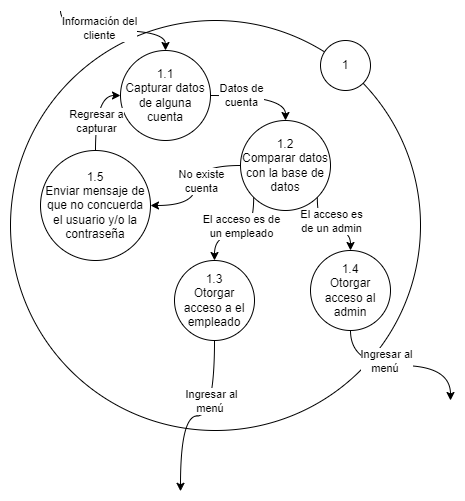

The diagram above was exported from draw.io. Its source (the exported page's mxGraphModel, read from the mxfile embedded in the PNG):
<mxGraphModel dx="1727" dy="1023" grid="1" gridSize="10" guides="1" tooltips="1" connect="1" arrows="1" fold="1" page="1" pageScale="1" pageWidth="827" pageHeight="1169" math="0" shadow="0">
  <root>
    <mxCell id="0" />
    <mxCell id="1" parent="0" />
    <mxCell id="2" value="" style="ellipse;whiteSpace=wrap;html=1;aspect=fixed;" vertex="1" parent="1">
      <mxGeometry x="170" y="20" width="410" height="410" as="geometry" />
    </mxCell>
    <mxCell id="3" value="1" style="ellipse;whiteSpace=wrap;html=1;aspect=fixed;" vertex="1" parent="1">
      <mxGeometry x="480" y="40" width="50" height="50" as="geometry" />
    </mxCell>
    <mxCell id="4" style="edgeStyle=orthogonalEdgeStyle;rounded=0;orthogonalLoop=1;jettySize=auto;html=1;exitX=1;exitY=0.5;exitDx=0;exitDy=0;entryX=0.5;entryY=0;entryDx=0;entryDy=0;curved=1;" edge="1" source="8" target="15" parent="1">
      <mxGeometry relative="1" as="geometry" />
    </mxCell>
    <mxCell id="5" value="Datos de &lt;br&gt;cuenta" style="edgeLabel;html=1;align=center;verticalAlign=middle;resizable=0;points=[];" vertex="1" connectable="0" parent="4">
      <mxGeometry x="-0.048" y="1" relative="1" as="geometry">
        <mxPoint x="-18" as="offset" />
      </mxGeometry>
    </mxCell>
    <mxCell id="6" style="edgeStyle=orthogonalEdgeStyle;rounded=0;orthogonalLoop=1;jettySize=auto;html=1;exitX=0.5;exitY=0;exitDx=0;exitDy=0;curved=1;startArrow=classic;startFill=1;endArrow=none;endFill=0;" edge="1" source="8" parent="1">
      <mxGeometry relative="1" as="geometry">
        <mxPoint x="220.00000000000023" y="10" as="targetPoint" />
      </mxGeometry>
    </mxCell>
    <mxCell id="7" value="Información del&lt;br style=&quot;border-color: var(--border-color);&quot;&gt;cliente" style="edgeLabel;html=1;align=center;verticalAlign=middle;resizable=0;points=[];" vertex="1" connectable="0" parent="6">
      <mxGeometry x="0.1917" y="-3" relative="1" as="geometry">
        <mxPoint as="offset" />
      </mxGeometry>
    </mxCell>
    <mxCell id="8" value="1.1&lt;br&gt;Capturar datos de alguna cuenta" style="ellipse;whiteSpace=wrap;html=1;aspect=fixed;" vertex="1" parent="1">
      <mxGeometry x="280" y="50" width="90" height="90" as="geometry" />
    </mxCell>
    <mxCell id="9" style="edgeStyle=orthogonalEdgeStyle;rounded=0;orthogonalLoop=1;jettySize=auto;html=1;exitX=0;exitY=0.5;exitDx=0;exitDy=0;entryX=1;entryY=0.5;entryDx=0;entryDy=0;curved=1;" edge="1" source="15" target="21" parent="1">
      <mxGeometry relative="1" as="geometry" />
    </mxCell>
    <mxCell id="10" value="No existe &lt;br&gt;cuenta" style="edgeLabel;html=1;align=center;verticalAlign=middle;resizable=0;points=[];" vertex="1" connectable="0" parent="9">
      <mxGeometry x="-0.1969" y="5" relative="1" as="geometry">
        <mxPoint y="8" as="offset" />
      </mxGeometry>
    </mxCell>
    <mxCell id="11" style="edgeStyle=orthogonalEdgeStyle;rounded=0;orthogonalLoop=1;jettySize=auto;html=1;exitX=0;exitY=1;exitDx=0;exitDy=0;entryX=0.5;entryY=0;entryDx=0;entryDy=0;curved=1;" edge="1" source="15" target="18" parent="1">
      <mxGeometry relative="1" as="geometry" />
    </mxCell>
    <mxCell id="12" value="El acceso es de &lt;br&gt;un empleado" style="edgeLabel;html=1;align=center;verticalAlign=middle;resizable=0;points=[];" vertex="1" connectable="0" parent="11">
      <mxGeometry x="-0.0666" y="-5" relative="1" as="geometry">
        <mxPoint x="-3" y="-5" as="offset" />
      </mxGeometry>
    </mxCell>
    <mxCell id="13" style="edgeStyle=orthogonalEdgeStyle;rounded=0;orthogonalLoop=1;jettySize=auto;html=1;exitX=1;exitY=1;exitDx=0;exitDy=0;entryX=0.5;entryY=0;entryDx=0;entryDy=0;curved=1;" edge="1" source="15" target="24" parent="1">
      <mxGeometry relative="1" as="geometry" />
    </mxCell>
    <mxCell id="14" value="El acceso es &lt;br&gt;de un admin" style="edgeLabel;html=1;align=center;verticalAlign=middle;resizable=0;points=[];" vertex="1" connectable="0" parent="13">
      <mxGeometry x="-0.3893" y="5" relative="1" as="geometry">
        <mxPoint x="8" y="-3" as="offset" />
      </mxGeometry>
    </mxCell>
    <mxCell id="15" value="1.2&lt;br&gt;Comparar datos con la base de datos" style="ellipse;whiteSpace=wrap;html=1;aspect=fixed;" vertex="1" parent="1">
      <mxGeometry x="400" y="120" width="90" height="90" as="geometry" />
    </mxCell>
    <mxCell id="16" style="edgeStyle=orthogonalEdgeStyle;rounded=0;orthogonalLoop=1;jettySize=auto;html=1;exitX=0.5;exitY=1;exitDx=0;exitDy=0;curved=1;" edge="1" source="18" parent="1">
      <mxGeometry relative="1" as="geometry">
        <mxPoint x="340" y="490.79998779296875" as="targetPoint" />
      </mxGeometry>
    </mxCell>
    <mxCell id="17" value="Ingresar al&lt;br style=&quot;border-color: var(--border-color);&quot;&gt;menú&amp;nbsp;" style="edgeLabel;html=1;align=center;verticalAlign=middle;resizable=0;points=[];" vertex="1" connectable="0" parent="16">
      <mxGeometry x="-0.3528" y="-4" relative="1" as="geometry">
        <mxPoint as="offset" />
      </mxGeometry>
    </mxCell>
    <mxCell id="18" value="1.3&lt;br&gt;Otorgar acceso a el empleado" style="ellipse;whiteSpace=wrap;html=1;aspect=fixed;" vertex="1" parent="1">
      <mxGeometry x="334" y="260" width="80" height="80" as="geometry" />
    </mxCell>
    <mxCell id="19" style="edgeStyle=orthogonalEdgeStyle;rounded=0;orthogonalLoop=1;jettySize=auto;html=1;exitX=0.5;exitY=0;exitDx=0;exitDy=0;entryX=0;entryY=0.5;entryDx=0;entryDy=0;curved=1;" edge="1" source="21" target="8" parent="1">
      <mxGeometry relative="1" as="geometry" />
    </mxCell>
    <mxCell id="20" value="Regresar a &lt;br&gt;capturar" style="edgeLabel;html=1;align=center;verticalAlign=middle;resizable=0;points=[];" vertex="1" connectable="0" parent="19">
      <mxGeometry x="-0.62" y="-1" relative="1" as="geometry">
        <mxPoint x="-1" y="-15" as="offset" />
      </mxGeometry>
    </mxCell>
    <mxCell id="21" value="1.5&lt;br&gt;Enviar mensaje de que no concuerda el usuario y/o la contraseña" style="ellipse;whiteSpace=wrap;html=1;aspect=fixed;" vertex="1" parent="1">
      <mxGeometry x="200" y="150" width="110" height="110" as="geometry" />
    </mxCell>
    <mxCell id="22" style="edgeStyle=orthogonalEdgeStyle;rounded=0;orthogonalLoop=1;jettySize=auto;html=1;exitX=0.5;exitY=1;exitDx=0;exitDy=0;curved=1;" edge="1" source="24" parent="1">
      <mxGeometry relative="1" as="geometry">
        <mxPoint x="610" y="400" as="targetPoint" />
      </mxGeometry>
    </mxCell>
    <mxCell id="23" value="Ingresar al&lt;br style=&quot;border-color: var(--border-color);&quot;&gt;menú&amp;nbsp;" style="edgeLabel;html=1;align=center;verticalAlign=middle;resizable=0;points=[];" vertex="1" connectable="0" parent="22">
      <mxGeometry x="-0.1694" y="-1" relative="1" as="geometry">
        <mxPoint y="-6" as="offset" />
      </mxGeometry>
    </mxCell>
    <mxCell id="24" value="1.4&lt;br&gt;Otorgar acceso al admin" style="ellipse;whiteSpace=wrap;html=1;aspect=fixed;" vertex="1" parent="1">
      <mxGeometry x="470" y="250" width="80" height="80" as="geometry" />
    </mxCell>
  </root>
</mxGraphModel>